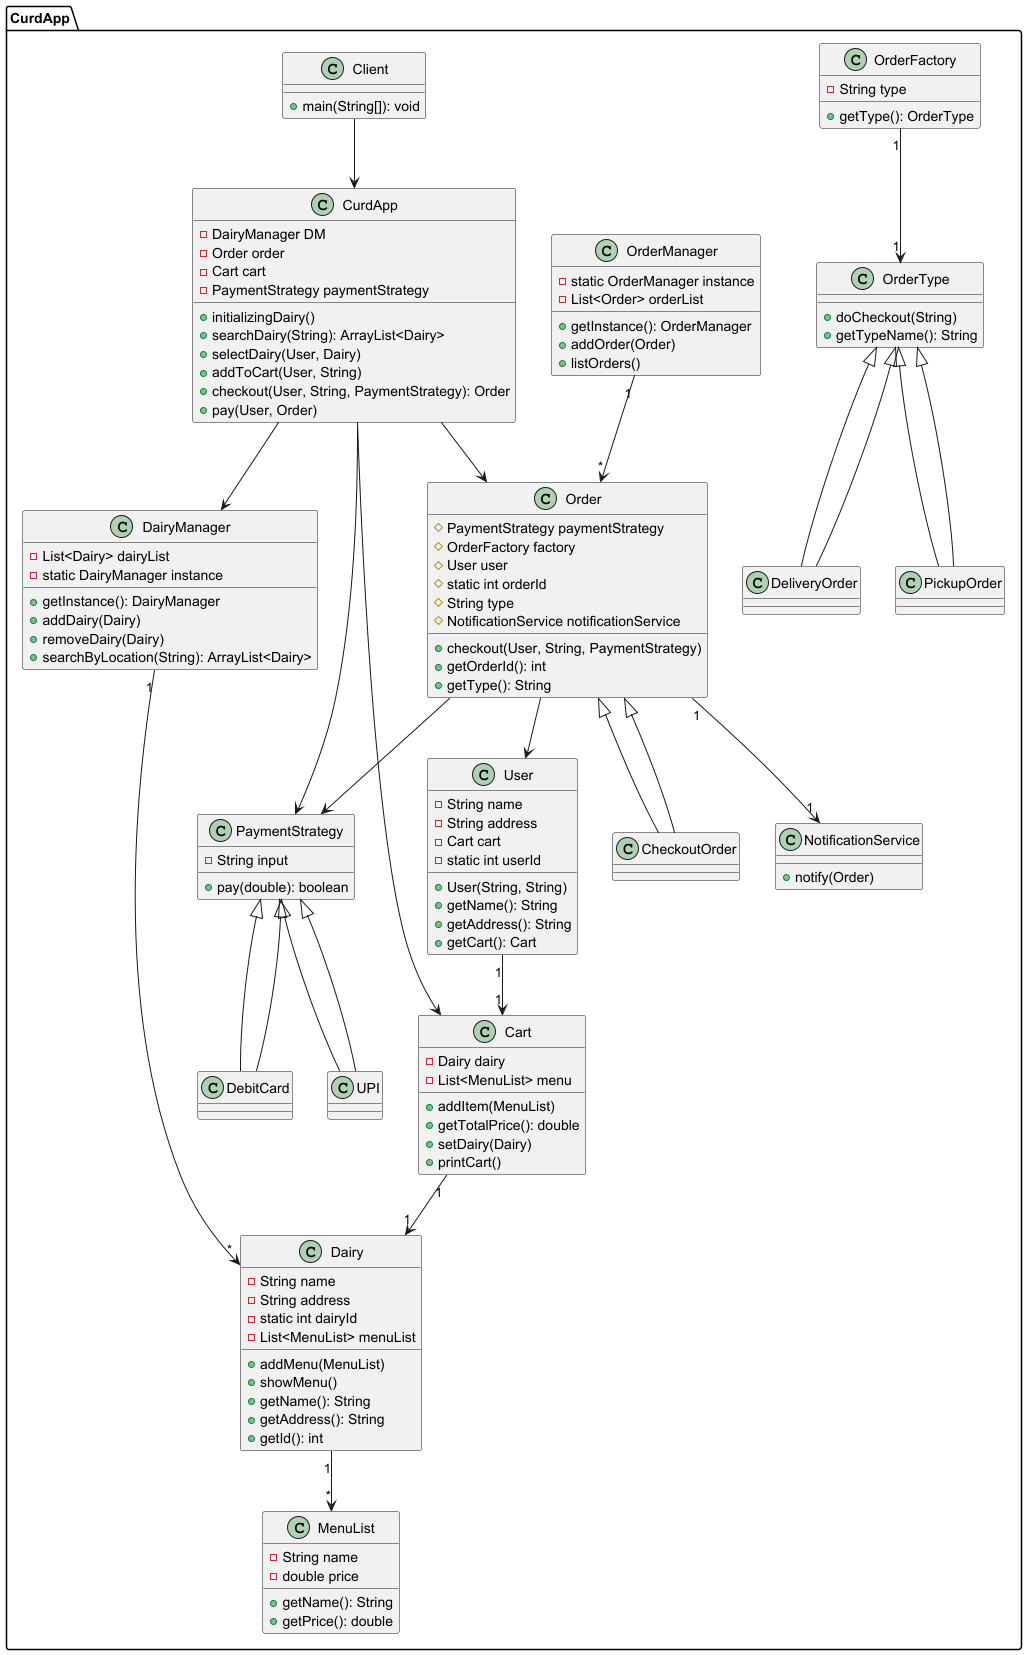

The diagram above was rendered by PlantUML. Its source (embedded in the PNG):
@startuml
package CurdApp {

class User {
    - String name
    - String address
    - Cart cart
    - static int userId
    + User(String, String)
    + getName(): String
    + getAddress(): String
    + getCart(): Cart
}

class Cart {
    - Dairy dairy
    - List<MenuList> menu
    + addItem(MenuList)
    + getTotalPrice(): double
    + setDairy(Dairy)
    + printCart()
}

class MenuList {
    - String name
    - double price
    + getName(): String
    + getPrice(): double
}

class Dairy {
    - String name
    - String address
    - static int dairyId
    - List<MenuList> menuList
    + addMenu(MenuList)
    + showMenu()
    + getName(): String
    + getAddress(): String
    + getId(): int
}

class DairyManager {
    - List<Dairy> dairyList
    - static DairyManager instance
    + getInstance(): DairyManager
    + addDairy(Dairy)
    + removeDairy(Dairy)
    + searchByLocation(String): ArrayList<Dairy>
}

class PaymentStrategy {
    - String input
    + pay(double): boolean
}

class DebitCard extends PaymentStrategy
class UPI extends PaymentStrategy

class OrderType {
    + doCheckout(String)
    + getTypeName(): String
}

class DeliveryOrder extends OrderType
class PickupOrder extends OrderType

class OrderFactory {
    - String type
    + getType(): OrderType
}

class Order {
    # PaymentStrategy paymentStrategy
    # OrderFactory factory
    # User user
    # static int orderId
    # String type
    # NotificationService notificationService
    + checkout(User, String, PaymentStrategy)
    + getOrderId(): int
    + getType(): String
}

class CheckoutOrder extends Order
class NotificationService {
    + notify(Order)
}

class OrderManager {
    - static OrderManager instance
    - List<Order> orderList
    + getInstance(): OrderManager
    + addOrder(Order)
    + listOrders()
}

class CurdApp {
    - DairyManager DM
    - Order order
    - Cart cart
    - PaymentStrategy paymentStrategy
    + initializingDairy()
    + searchDairy(String): ArrayList<Dairy>
    + selectDairy(User, Dairy)
    + addToCart(User, String)
    + checkout(User, String, PaymentStrategy): Order
    + pay(User, Order)
}

class Client {
    + main(String[]): void
}

User "1" --> "1" Cart
Cart "1" --> "1" Dairy
Dairy "1" --> "*" MenuList
DairyManager "1" --> "*" Dairy
OrderFactory "1" --> "1" OrderType
OrderManager "1" --> "*" Order
Order "1" --> "1" NotificationService
Order --> User
Order --> PaymentStrategy
CurdApp --> DairyManager
CurdApp --> Order
CurdApp --> Cart
CurdApp --> PaymentStrategy
Client --> CurdApp

PaymentStrategy <|-- DebitCard
PaymentStrategy <|-- UPI
OrderType <|-- DeliveryOrder
OrderType <|-- PickupOrder
Order <|-- CheckoutOrder
}

@enduml